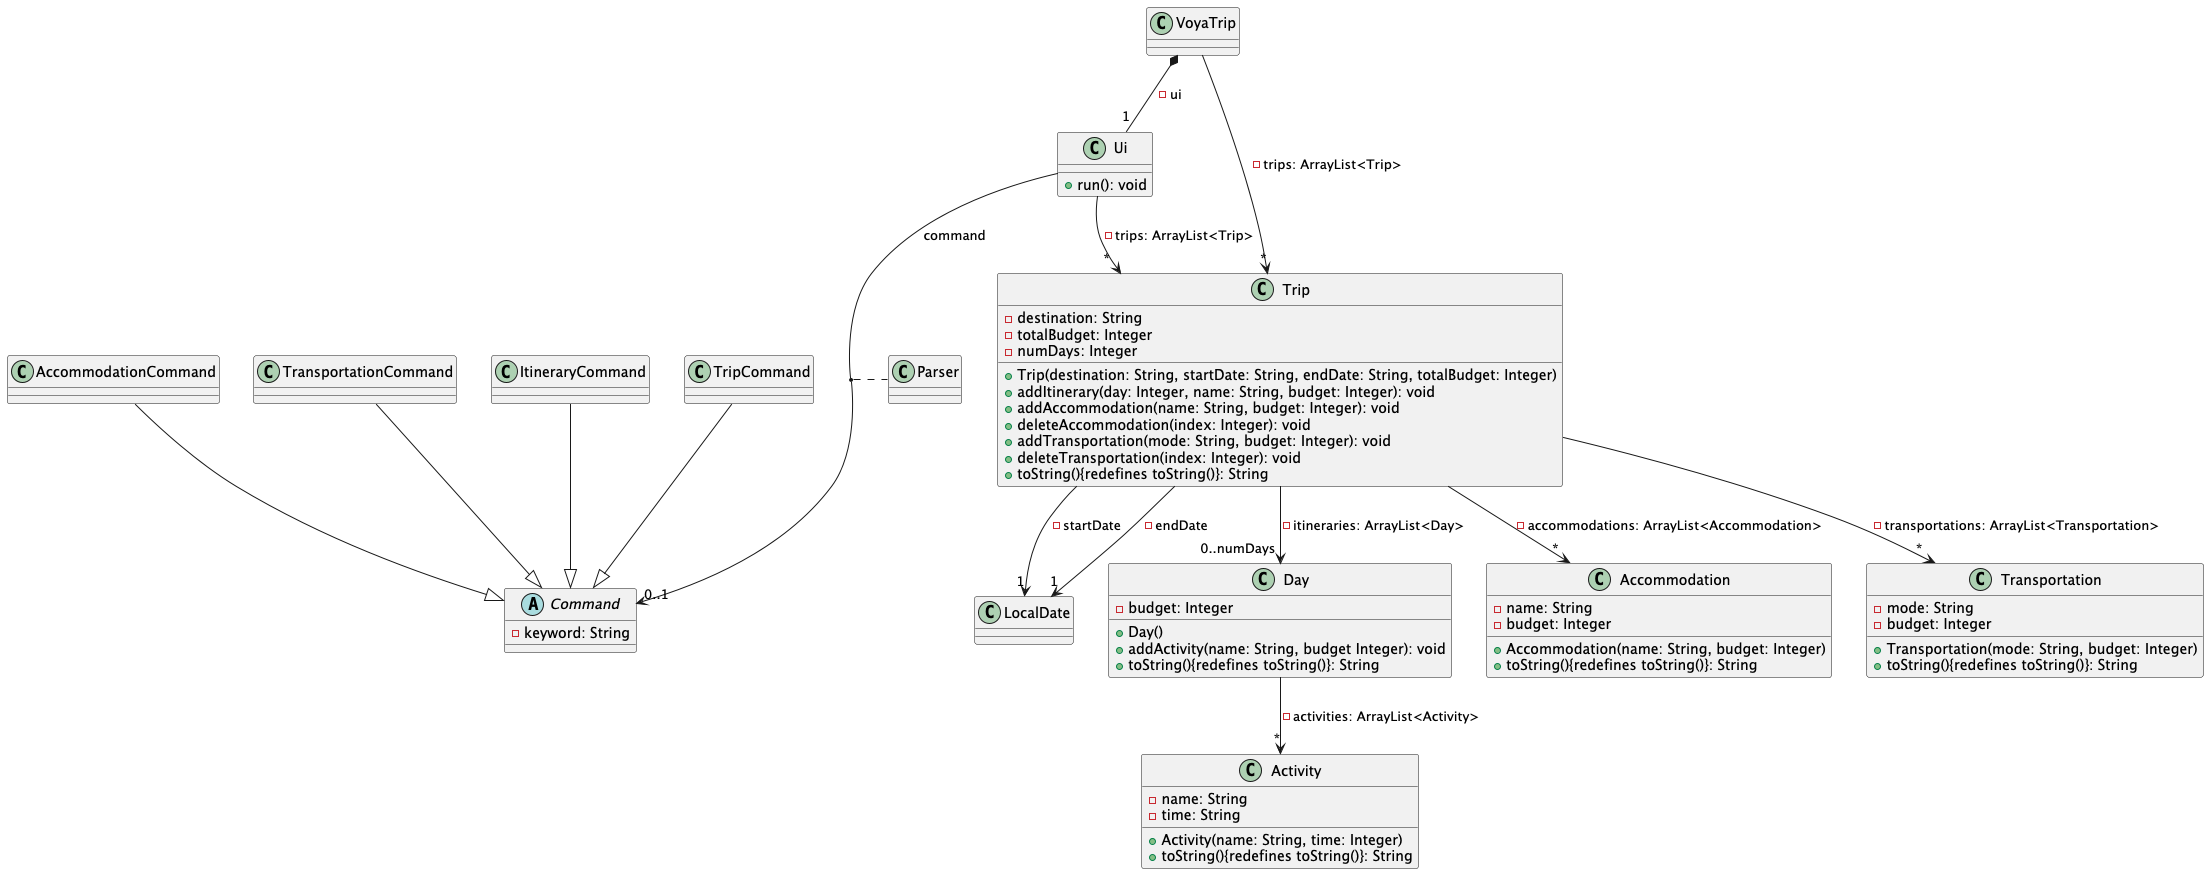

The diagram above was rendered by PlantUML. Its source (embedded in the PNG):
@startuml
class VoyaTrip

class Ui{
    + run(): void
}

class Parser

class Trip{
    - destination: String
    - totalBudget: Integer
    - numDays: Integer
    + Trip(destination: String, startDate: String, endDate: String, totalBudget: Integer)
    + addItinerary(day: Integer, name: String, budget: Integer): void
    + addAccommodation(name: String, budget: Integer): void
    + deleteAccommodation(index: Integer): void
    + addTransportation(mode: String, budget: Integer): void
    + deleteTransportation(index: Integer): void
    + toString(){redefines toString()}: String
}

class LocalDate

abstract class Command {
    - keyword: String
}

class AccommodationCommand
class TransportationCommand
class ItineraryCommand
class TripCommand

class Day{
    - budget: Integer
    + Day()
    + addActivity(name: String, budget Integer): void
    + toString(){redefines toString()}: String
}

class Activity{
    - name: String
    - time: String
    + Activity(name: String, time: Integer)
    + toString(){redefines toString()}: String
}

class Accommodation{
    - name: String
    - budget: Integer
    + Accommodation(name: String, budget: Integer)
    + toString(){redefines toString()}: String
}

class Transportation{
    - mode: String
    - budget: Integer
    + Transportation(mode: String, budget: Integer)
    + toString(){redefines toString()}: String
}

VoyaTrip --> "*" Trip : - trips: ArrayList<Trip>
VoyaTrip *-- "1" Ui : -ui

Ui --> "0..1" Command : -command
Ui --> "*" Trip : - trips: ArrayList<Trip>
(Ui, Command) .. Parser

AccommodationCommand --|> Command
TransportationCommand --|> Command
ItineraryCommand --|> Command
TripCommand --|> Command

Trip --> "1" LocalDate : - startDate
Trip --> "1" LocalDate : - endDate
Trip --> "0..numDays" Day : - itineraries: ArrayList<Day>
Day --> "*" Activity : - activities: ArrayList<Activity>
Trip --> "*" Accommodation : - accommodations: ArrayList<Accommodation>
Trip --> "*" Transportation : - transportations: ArrayList<Transportation>


@enduml